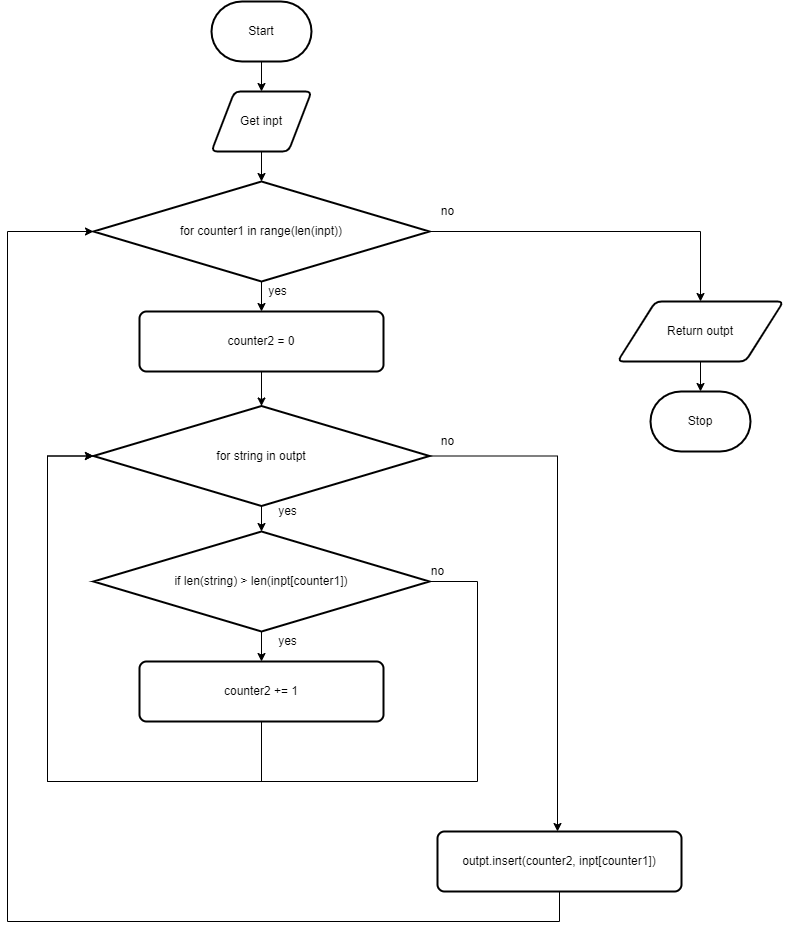

The diagram above was exported from draw.io. Its source (the exported page's mxGraphModel, read from the mxfile embedded in the PNG):
<mxGraphModel dx="1074" dy="717" grid="1" gridSize="10" guides="1" tooltips="1" connect="1" arrows="1" fold="1" page="1" pageScale="1" pageWidth="827" pageHeight="1169" math="0" shadow="0">
  <root>
    <mxCell id="7Z-LrOooxTyzb09muiCP-0" />
    <mxCell id="7Z-LrOooxTyzb09muiCP-1" parent="7Z-LrOooxTyzb09muiCP-0" />
    <mxCell id="7Z-LrOooxTyzb09muiCP-7" value="" style="edgeStyle=none;html=1;" parent="7Z-LrOooxTyzb09muiCP-1" source="7Z-LrOooxTyzb09muiCP-2" target="7Z-LrOooxTyzb09muiCP-3" edge="1">
      <mxGeometry relative="1" as="geometry" />
    </mxCell>
    <mxCell id="7Z-LrOooxTyzb09muiCP-2" value="Start" style="strokeWidth=2;html=1;shape=mxgraph.flowchart.terminator;whiteSpace=wrap;" parent="7Z-LrOooxTyzb09muiCP-1" vertex="1">
      <mxGeometry x="364" y="80" width="100" height="60" as="geometry" />
    </mxCell>
    <mxCell id="1" value="" style="edgeStyle=none;html=1;" parent="7Z-LrOooxTyzb09muiCP-1" source="7Z-LrOooxTyzb09muiCP-3" target="0" edge="1">
      <mxGeometry relative="1" as="geometry" />
    </mxCell>
    <mxCell id="7Z-LrOooxTyzb09muiCP-3" value="Get inpt" style="shape=parallelogram;html=1;strokeWidth=2;perimeter=parallelogramPerimeter;whiteSpace=wrap;rounded=1;arcSize=12;size=0.23;" parent="7Z-LrOooxTyzb09muiCP-1" vertex="1">
      <mxGeometry x="364" y="170" width="100" height="60" as="geometry" />
    </mxCell>
    <mxCell id="7Z-LrOooxTyzb09muiCP-10" value="" style="edgeStyle=none;html=1;" parent="7Z-LrOooxTyzb09muiCP-1" source="7Z-LrOooxTyzb09muiCP-5" target="7Z-LrOooxTyzb09muiCP-6" edge="1">
      <mxGeometry relative="1" as="geometry" />
    </mxCell>
    <mxCell id="7Z-LrOooxTyzb09muiCP-5" value="Return outpt" style="shape=parallelogram;html=1;strokeWidth=2;perimeter=parallelogramPerimeter;whiteSpace=wrap;rounded=1;arcSize=12;size=0.23;" parent="7Z-LrOooxTyzb09muiCP-1" vertex="1">
      <mxGeometry x="770" y="380" width="166" height="60" as="geometry" />
    </mxCell>
    <mxCell id="7Z-LrOooxTyzb09muiCP-6" value="Stop" style="strokeWidth=2;html=1;shape=mxgraph.flowchart.terminator;whiteSpace=wrap;" parent="7Z-LrOooxTyzb09muiCP-1" vertex="1">
      <mxGeometry x="803" y="470" width="100" height="60" as="geometry" />
    </mxCell>
    <mxCell id="3" value="" style="edgeStyle=none;html=1;" parent="7Z-LrOooxTyzb09muiCP-1" source="0" target="2" edge="1">
      <mxGeometry relative="1" as="geometry" />
    </mxCell>
    <mxCell id="17" style="edgeStyle=orthogonalEdgeStyle;rounded=0;html=1;" parent="7Z-LrOooxTyzb09muiCP-1" source="0" target="7Z-LrOooxTyzb09muiCP-5" edge="1">
      <mxGeometry relative="1" as="geometry" />
    </mxCell>
    <mxCell id="0" value="for counter1 in range(len(inpt))" style="strokeWidth=2;html=1;shape=mxgraph.flowchart.decision;whiteSpace=wrap;" parent="7Z-LrOooxTyzb09muiCP-1" vertex="1">
      <mxGeometry x="246" y="260" width="336" height="100" as="geometry" />
    </mxCell>
    <mxCell id="5" value="" style="edgeStyle=none;html=1;" parent="7Z-LrOooxTyzb09muiCP-1" source="2" target="4" edge="1">
      <mxGeometry relative="1" as="geometry" />
    </mxCell>
    <mxCell id="2" value="counter2 = 0" style="rounded=1;whiteSpace=wrap;html=1;absoluteArcSize=1;arcSize=14;strokeWidth=2;" parent="7Z-LrOooxTyzb09muiCP-1" vertex="1">
      <mxGeometry x="292" y="390" width="244" height="60" as="geometry" />
    </mxCell>
    <mxCell id="9" value="" style="edgeStyle=none;html=1;" parent="7Z-LrOooxTyzb09muiCP-1" source="4" target="8" edge="1">
      <mxGeometry relative="1" as="geometry" />
    </mxCell>
    <mxCell id="15" style="edgeStyle=orthogonalEdgeStyle;rounded=0;html=1;" parent="7Z-LrOooxTyzb09muiCP-1" source="4" edge="1">
      <mxGeometry relative="1" as="geometry">
        <mxPoint x="710" y="910" as="targetPoint" />
      </mxGeometry>
    </mxCell>
    <mxCell id="4" value="for string in outpt" style="strokeWidth=2;html=1;shape=mxgraph.flowchart.decision;whiteSpace=wrap;" parent="7Z-LrOooxTyzb09muiCP-1" vertex="1">
      <mxGeometry x="246" y="484.5" width="336" height="100" as="geometry" />
    </mxCell>
    <mxCell id="14" style="edgeStyle=orthogonalEdgeStyle;rounded=0;html=1;entryX=0;entryY=0.5;entryDx=0;entryDy=0;entryPerimeter=0;" parent="7Z-LrOooxTyzb09muiCP-1" source="6" target="4" edge="1">
      <mxGeometry relative="1" as="geometry">
        <Array as="points">
          <mxPoint x="414" y="860" />
          <mxPoint x="200" y="860" />
          <mxPoint x="200" y="535" />
        </Array>
      </mxGeometry>
    </mxCell>
    <mxCell id="6" value="counter2 += 1" style="rounded=1;whiteSpace=wrap;html=1;absoluteArcSize=1;arcSize=14;strokeWidth=2;" parent="7Z-LrOooxTyzb09muiCP-1" vertex="1">
      <mxGeometry x="292" y="740" width="244" height="60" as="geometry" />
    </mxCell>
    <mxCell id="10" value="" style="edgeStyle=none;html=1;" parent="7Z-LrOooxTyzb09muiCP-1" source="8" target="6" edge="1">
      <mxGeometry relative="1" as="geometry" />
    </mxCell>
    <mxCell id="12" style="edgeStyle=orthogonalEdgeStyle;html=1;entryX=0;entryY=0.5;entryDx=0;entryDy=0;entryPerimeter=0;rounded=0;" parent="7Z-LrOooxTyzb09muiCP-1" source="8" target="4" edge="1">
      <mxGeometry relative="1" as="geometry">
        <Array as="points">
          <mxPoint x="630" y="660" />
          <mxPoint x="630" y="860" />
          <mxPoint x="200" y="860" />
          <mxPoint x="200" y="535" />
        </Array>
      </mxGeometry>
    </mxCell>
    <mxCell id="8" value="if len(string) &amp;gt; len(inpt[counter1])" style="strokeWidth=2;html=1;shape=mxgraph.flowchart.decision;whiteSpace=wrap;" parent="7Z-LrOooxTyzb09muiCP-1" vertex="1">
      <mxGeometry x="246" y="610" width="336" height="100" as="geometry" />
    </mxCell>
    <mxCell id="16" style="edgeStyle=orthogonalEdgeStyle;rounded=0;html=1;entryX=0;entryY=0.5;entryDx=0;entryDy=0;entryPerimeter=0;" parent="7Z-LrOooxTyzb09muiCP-1" source="11" target="0" edge="1">
      <mxGeometry relative="1" as="geometry">
        <Array as="points">
          <mxPoint x="712" y="1000" />
          <mxPoint x="160" y="1000" />
          <mxPoint x="160" y="310" />
        </Array>
      </mxGeometry>
    </mxCell>
    <mxCell id="11" value="outpt.insert(counter2, inpt[counter1])" style="rounded=1;whiteSpace=wrap;html=1;absoluteArcSize=1;arcSize=14;strokeWidth=2;" parent="7Z-LrOooxTyzb09muiCP-1" vertex="1">
      <mxGeometry x="590" y="910" width="244" height="60" as="geometry" />
    </mxCell>
    <mxCell id="F0yYcYrzlQQQW8HQoH3h-17" value="yes" style="text;html=1;align=center;verticalAlign=middle;resizable=0;points=[];autosize=1;strokeColor=none;fillColor=none;" vertex="1" parent="7Z-LrOooxTyzb09muiCP-1">
      <mxGeometry x="425" y="710" width="30" height="20" as="geometry" />
    </mxCell>
    <mxCell id="F0yYcYrzlQQQW8HQoH3h-18" value="no" style="text;html=1;align=center;verticalAlign=middle;resizable=0;points=[];autosize=1;strokeColor=none;fillColor=none;" vertex="1" parent="7Z-LrOooxTyzb09muiCP-1">
      <mxGeometry x="575" y="640" width="30" height="20" as="geometry" />
    </mxCell>
    <mxCell id="F0yYcYrzlQQQW8HQoH3h-19" value="yes" style="text;html=1;align=center;verticalAlign=middle;resizable=0;points=[];autosize=1;strokeColor=none;fillColor=none;" vertex="1" parent="7Z-LrOooxTyzb09muiCP-1">
      <mxGeometry x="425" y="580" width="30" height="20" as="geometry" />
    </mxCell>
    <mxCell id="F0yYcYrzlQQQW8HQoH3h-20" value="no" style="text;html=1;align=center;verticalAlign=middle;resizable=0;points=[];autosize=1;strokeColor=none;fillColor=none;" vertex="1" parent="7Z-LrOooxTyzb09muiCP-1">
      <mxGeometry x="585" y="510" width="30" height="20" as="geometry" />
    </mxCell>
    <mxCell id="F0yYcYrzlQQQW8HQoH3h-21" value="yes" style="text;html=1;align=center;verticalAlign=middle;resizable=0;points=[];autosize=1;strokeColor=none;fillColor=none;" vertex="1" parent="7Z-LrOooxTyzb09muiCP-1">
      <mxGeometry x="415" y="360" width="30" height="20" as="geometry" />
    </mxCell>
    <mxCell id="F0yYcYrzlQQQW8HQoH3h-22" value="no" style="text;html=1;align=center;verticalAlign=middle;resizable=0;points=[];autosize=1;strokeColor=none;fillColor=none;" vertex="1" parent="7Z-LrOooxTyzb09muiCP-1">
      <mxGeometry x="585" y="280" width="30" height="20" as="geometry" />
    </mxCell>
  </root>
</mxGraphModel>